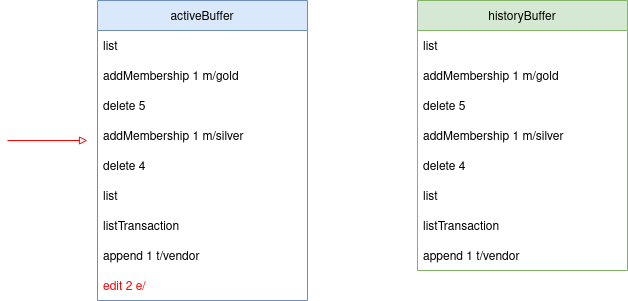

The diagram above was exported from draw.io. Its source (the exported page's mxGraphModel, read from the mxfile embedded in the PNG):
<mxGraphModel dx="1178" dy="622" grid="1" gridSize="10" guides="1" tooltips="1" connect="1" arrows="1" fold="1" page="1" pageScale="1" pageWidth="827" pageHeight="1169" math="0" shadow="0">
  <root>
    <mxCell id="0" />
    <mxCell id="1" parent="0" />
    <mxCell id="CtNugvkNXfhdY6IR2AOr-1" value="historyBuffer" style="swimlane;fontStyle=0;childLayout=stackLayout;horizontal=1;startSize=30;horizontalStack=0;resizeParent=1;resizeParentMax=0;resizeLast=0;collapsible=1;marginBottom=0;fillColor=#d5e8d4;strokeColor=#82b366;" vertex="1" parent="1">
      <mxGeometry x="480" y="40" width="210" height="270" as="geometry" />
    </mxCell>
    <mxCell id="CtNugvkNXfhdY6IR2AOr-2" value="list" style="text;strokeColor=none;fillColor=none;align=left;verticalAlign=middle;spacingLeft=4;spacingRight=4;overflow=hidden;points=[[0,0.5],[1,0.5]];portConstraint=eastwest;rotatable=0;" vertex="1" parent="CtNugvkNXfhdY6IR2AOr-1">
      <mxGeometry y="30" width="210" height="30" as="geometry" />
    </mxCell>
    <mxCell id="CtNugvkNXfhdY6IR2AOr-3" value="addMembership 1 m/gold" style="text;strokeColor=none;fillColor=none;align=left;verticalAlign=middle;spacingLeft=4;spacingRight=4;overflow=hidden;points=[[0,0.5],[1,0.5]];portConstraint=eastwest;rotatable=0;" vertex="1" parent="CtNugvkNXfhdY6IR2AOr-1">
      <mxGeometry y="60" width="210" height="30" as="geometry" />
    </mxCell>
    <mxCell id="CtNugvkNXfhdY6IR2AOr-4" value="delete 5" style="text;strokeColor=none;fillColor=none;align=left;verticalAlign=middle;spacingLeft=4;spacingRight=4;overflow=hidden;points=[[0,0.5],[1,0.5]];portConstraint=eastwest;rotatable=0;" vertex="1" parent="CtNugvkNXfhdY6IR2AOr-1">
      <mxGeometry y="90" width="210" height="30" as="geometry" />
    </mxCell>
    <mxCell id="CtNugvkNXfhdY6IR2AOr-5" value="addMembership 1 m/silver" style="text;strokeColor=none;fillColor=none;align=left;verticalAlign=middle;spacingLeft=4;spacingRight=4;overflow=hidden;points=[[0,0.5],[1,0.5]];portConstraint=eastwest;rotatable=0;" vertex="1" parent="CtNugvkNXfhdY6IR2AOr-1">
      <mxGeometry y="120" width="210" height="30" as="geometry" />
    </mxCell>
    <mxCell id="CtNugvkNXfhdY6IR2AOr-6" value="delete 4" style="text;strokeColor=none;fillColor=none;align=left;verticalAlign=middle;spacingLeft=4;spacingRight=4;overflow=hidden;points=[[0,0.5],[1,0.5]];portConstraint=eastwest;rotatable=0;" vertex="1" parent="CtNugvkNXfhdY6IR2AOr-1">
      <mxGeometry y="150" width="210" height="30" as="geometry" />
    </mxCell>
    <mxCell id="CtNugvkNXfhdY6IR2AOr-7" value="list" style="text;strokeColor=none;fillColor=none;align=left;verticalAlign=middle;spacingLeft=4;spacingRight=4;overflow=hidden;points=[[0,0.5],[1,0.5]];portConstraint=eastwest;rotatable=0;" vertex="1" parent="CtNugvkNXfhdY6IR2AOr-1">
      <mxGeometry y="180" width="210" height="30" as="geometry" />
    </mxCell>
    <mxCell id="CtNugvkNXfhdY6IR2AOr-8" value="listTransaction" style="text;strokeColor=none;fillColor=none;align=left;verticalAlign=middle;spacingLeft=4;spacingRight=4;overflow=hidden;points=[[0,0.5],[1,0.5]];portConstraint=eastwest;rotatable=0;" vertex="1" parent="CtNugvkNXfhdY6IR2AOr-1">
      <mxGeometry y="210" width="210" height="30" as="geometry" />
    </mxCell>
    <mxCell id="CtNugvkNXfhdY6IR2AOr-22" value="append 1 t/vendor" style="text;strokeColor=none;fillColor=none;align=left;verticalAlign=middle;spacingLeft=4;spacingRight=4;overflow=hidden;points=[[0,0.5],[1,0.5]];portConstraint=eastwest;rotatable=0;fontColor=#000000;" vertex="1" parent="CtNugvkNXfhdY6IR2AOr-1">
      <mxGeometry y="240" width="210" height="30" as="geometry" />
    </mxCell>
    <mxCell id="CtNugvkNXfhdY6IR2AOr-10" value="activeBuffer" style="swimlane;fontStyle=0;childLayout=stackLayout;horizontal=1;startSize=30;horizontalStack=0;resizeParent=1;resizeParentMax=0;resizeLast=0;collapsible=1;marginBottom=0;fillColor=#dae8fc;strokeColor=#6c8ebf;" vertex="1" parent="1">
      <mxGeometry x="160" y="40" width="210" height="300" as="geometry" />
    </mxCell>
    <mxCell id="CtNugvkNXfhdY6IR2AOr-11" value="list" style="text;strokeColor=none;fillColor=none;align=left;verticalAlign=middle;spacingLeft=4;spacingRight=4;overflow=hidden;points=[[0,0.5],[1,0.5]];portConstraint=eastwest;rotatable=0;" vertex="1" parent="CtNugvkNXfhdY6IR2AOr-10">
      <mxGeometry y="30" width="210" height="30" as="geometry" />
    </mxCell>
    <mxCell id="CtNugvkNXfhdY6IR2AOr-12" value="addMembership 1 m/gold" style="text;strokeColor=none;fillColor=none;align=left;verticalAlign=middle;spacingLeft=4;spacingRight=4;overflow=hidden;points=[[0,0.5],[1,0.5]];portConstraint=eastwest;rotatable=0;" vertex="1" parent="CtNugvkNXfhdY6IR2AOr-10">
      <mxGeometry y="60" width="210" height="30" as="geometry" />
    </mxCell>
    <mxCell id="CtNugvkNXfhdY6IR2AOr-13" value="delete 5" style="text;strokeColor=none;fillColor=none;align=left;verticalAlign=middle;spacingLeft=4;spacingRight=4;overflow=hidden;points=[[0,0.5],[1,0.5]];portConstraint=eastwest;rotatable=0;" vertex="1" parent="CtNugvkNXfhdY6IR2AOr-10">
      <mxGeometry y="90" width="210" height="30" as="geometry" />
    </mxCell>
    <mxCell id="CtNugvkNXfhdY6IR2AOr-14" value="addMembership 1 m/silver" style="text;strokeColor=none;fillColor=none;align=left;verticalAlign=middle;spacingLeft=4;spacingRight=4;overflow=hidden;points=[[0,0.5],[1,0.5]];portConstraint=eastwest;rotatable=0;" vertex="1" parent="CtNugvkNXfhdY6IR2AOr-10">
      <mxGeometry y="120" width="210" height="30" as="geometry" />
    </mxCell>
    <mxCell id="CtNugvkNXfhdY6IR2AOr-15" value="delete 4" style="text;strokeColor=none;fillColor=none;align=left;verticalAlign=middle;spacingLeft=4;spacingRight=4;overflow=hidden;points=[[0,0.5],[1,0.5]];portConstraint=eastwest;rotatable=0;" vertex="1" parent="CtNugvkNXfhdY6IR2AOr-10">
      <mxGeometry y="150" width="210" height="30" as="geometry" />
    </mxCell>
    <mxCell id="CtNugvkNXfhdY6IR2AOr-16" value="list" style="text;strokeColor=none;fillColor=none;align=left;verticalAlign=middle;spacingLeft=4;spacingRight=4;overflow=hidden;points=[[0,0.5],[1,0.5]];portConstraint=eastwest;rotatable=0;" vertex="1" parent="CtNugvkNXfhdY6IR2AOr-10">
      <mxGeometry y="180" width="210" height="30" as="geometry" />
    </mxCell>
    <mxCell id="CtNugvkNXfhdY6IR2AOr-17" value="listTransaction" style="text;strokeColor=none;fillColor=none;align=left;verticalAlign=middle;spacingLeft=4;spacingRight=4;overflow=hidden;points=[[0,0.5],[1,0.5]];portConstraint=eastwest;rotatable=0;" vertex="1" parent="CtNugvkNXfhdY6IR2AOr-10">
      <mxGeometry y="210" width="210" height="30" as="geometry" />
    </mxCell>
    <mxCell id="CtNugvkNXfhdY6IR2AOr-24" value="append 1 t/vendor" style="text;strokeColor=none;fillColor=none;align=left;verticalAlign=middle;spacingLeft=4;spacingRight=4;overflow=hidden;points=[[0,0.5],[1,0.5]];portConstraint=eastwest;rotatable=0;fontColor=#000000;" vertex="1" parent="CtNugvkNXfhdY6IR2AOr-10">
      <mxGeometry y="240" width="210" height="30" as="geometry" />
    </mxCell>
    <mxCell id="CtNugvkNXfhdY6IR2AOr-26" value="edit 2 e/" style="text;strokeColor=none;fillColor=none;align=left;verticalAlign=middle;spacingLeft=4;spacingRight=4;overflow=hidden;points=[[0,0.5],[1,0.5]];portConstraint=eastwest;rotatable=0;fontColor=#FF0000;" vertex="1" parent="CtNugvkNXfhdY6IR2AOr-10">
      <mxGeometry y="270" width="210" height="30" as="geometry" />
    </mxCell>
    <mxCell id="CtNugvkNXfhdY6IR2AOr-21" style="rounded=0;orthogonalLoop=1;jettySize=auto;html=1;endArrow=none;endFill=0;startArrow=block;startFill=0;fillColor=#f8cecc;strokeColor=#FF0000;" edge="1" parent="1">
      <mxGeometry relative="1" as="geometry">
        <mxPoint x="70" y="180" as="targetPoint" />
        <mxPoint x="150" y="180" as="sourcePoint" />
      </mxGeometry>
    </mxCell>
  </root>
</mxGraphModel>